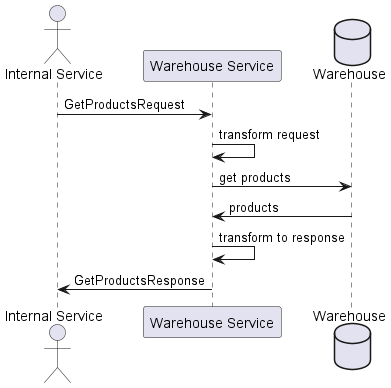

The diagram above was rendered by PlantUML. Its source (embedded in the PNG):
@startuml
'https://plantuml.com/sequence-diagram

actor "Internal Service" as IS
participant "Warehouse Service" as WS
database Warehouse as W

IS -> WS: GetProductsRequest

WS -> WS: transform request
WS -> W: get products
W -> WS: products
WS -> WS: transform to response
IS <- WS: GetProductsResponse

@enduml